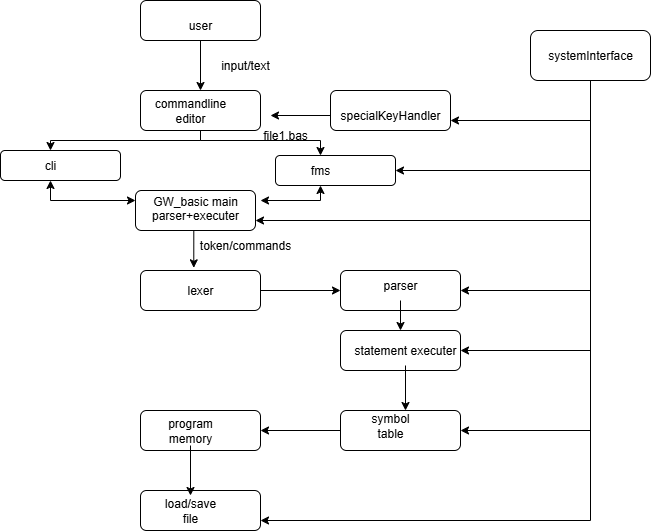

The diagram above was exported from draw.io. Its source (the exported page's mxGraphModel, read from the mxfile embedded in the PNG):
<mxGraphModel dx="923" dy="575" grid="1" gridSize="10" guides="1" tooltips="1" connect="1" arrows="1" fold="1" page="1" pageScale="1" pageWidth="850" pageHeight="1100" math="0" shadow="0">
  <root>
    <mxCell id="0" />
    <mxCell id="1" parent="0" />
    <mxCell id="jB_lN3-um8fKpYU2jrqN-1" value="" style="rounded=1;whiteSpace=wrap;html=1;" vertex="1" parent="1">
      <mxGeometry x="320" y="30" width="120" height="40" as="geometry" />
    </mxCell>
    <mxCell id="jB_lN3-um8fKpYU2jrqN-2" value="" style="rounded=1;whiteSpace=wrap;html=1;" vertex="1" parent="1">
      <mxGeometry x="510" y="120" width="120" height="40" as="geometry" />
    </mxCell>
    <mxCell id="jB_lN3-um8fKpYU2jrqN-62" style="edgeStyle=orthogonalEdgeStyle;rounded=0;orthogonalLoop=1;jettySize=auto;html=1;exitX=0.5;exitY=1;exitDx=0;exitDy=0;entryX=0.5;entryY=0;entryDx=0;entryDy=0;" edge="1" parent="1" source="jB_lN3-um8fKpYU2jrqN-3" target="jB_lN3-um8fKpYU2jrqN-60">
      <mxGeometry relative="1" as="geometry">
        <Array as="points">
          <mxPoint x="380" y="170" />
          <mxPoint x="230" y="170" />
        </Array>
      </mxGeometry>
    </mxCell>
    <mxCell id="jB_lN3-um8fKpYU2jrqN-3" value="" style="rounded=1;whiteSpace=wrap;html=1;" vertex="1" parent="1">
      <mxGeometry x="320" y="120" width="120" height="40" as="geometry" />
    </mxCell>
    <mxCell id="jB_lN3-um8fKpYU2jrqN-4" value="" style="rounded=1;whiteSpace=wrap;html=1;" vertex="1" parent="1">
      <mxGeometry x="315" y="220" width="120" height="40" as="geometry" />
    </mxCell>
    <mxCell id="jB_lN3-um8fKpYU2jrqN-29" style="edgeStyle=orthogonalEdgeStyle;rounded=0;orthogonalLoop=1;jettySize=auto;html=1;exitX=1;exitY=0.5;exitDx=0;exitDy=0;entryX=0;entryY=0.5;entryDx=0;entryDy=0;" edge="1" parent="1" source="jB_lN3-um8fKpYU2jrqN-5" target="jB_lN3-um8fKpYU2jrqN-6">
      <mxGeometry relative="1" as="geometry" />
    </mxCell>
    <mxCell id="jB_lN3-um8fKpYU2jrqN-5" value="" style="rounded=1;whiteSpace=wrap;html=1;" vertex="1" parent="1">
      <mxGeometry x="320" y="300" width="120" height="40" as="geometry" />
    </mxCell>
    <mxCell id="jB_lN3-um8fKpYU2jrqN-6" value="" style="rounded=1;whiteSpace=wrap;html=1;" vertex="1" parent="1">
      <mxGeometry x="520" y="300" width="120" height="40" as="geometry" />
    </mxCell>
    <mxCell id="jB_lN3-um8fKpYU2jrqN-7" value="" style="rounded=1;whiteSpace=wrap;html=1;" vertex="1" parent="1">
      <mxGeometry x="520" y="360" width="120" height="40" as="geometry" />
    </mxCell>
    <mxCell id="jB_lN3-um8fKpYU2jrqN-8" value="" style="rounded=1;whiteSpace=wrap;html=1;" vertex="1" parent="1">
      <mxGeometry x="320" y="440" width="120" height="40" as="geometry" />
    </mxCell>
    <mxCell id="jB_lN3-um8fKpYU2jrqN-33" style="edgeStyle=orthogonalEdgeStyle;rounded=0;orthogonalLoop=1;jettySize=auto;html=1;exitX=0;exitY=0.5;exitDx=0;exitDy=0;entryX=1;entryY=0.5;entryDx=0;entryDy=0;" edge="1" parent="1" source="jB_lN3-um8fKpYU2jrqN-9" target="jB_lN3-um8fKpYU2jrqN-8">
      <mxGeometry relative="1" as="geometry" />
    </mxCell>
    <mxCell id="jB_lN3-um8fKpYU2jrqN-9" value="" style="rounded=1;whiteSpace=wrap;html=1;" vertex="1" parent="1">
      <mxGeometry x="520" y="440" width="120" height="40" as="geometry" />
    </mxCell>
    <mxCell id="jB_lN3-um8fKpYU2jrqN-11" value="" style="rounded=1;whiteSpace=wrap;html=1;" vertex="1" parent="1">
      <mxGeometry x="320" y="520" width="120" height="40" as="geometry" />
    </mxCell>
    <mxCell id="jB_lN3-um8fKpYU2jrqN-13" value="lexer" style="text;html=1;align=center;verticalAlign=middle;whiteSpace=wrap;rounded=0;" vertex="1" parent="1">
      <mxGeometry x="350" y="305" width="60" height="30" as="geometry" />
    </mxCell>
    <mxCell id="jB_lN3-um8fKpYU2jrqN-14" value="load/save file" style="text;html=1;align=center;verticalAlign=middle;whiteSpace=wrap;rounded=0;" vertex="1" parent="1">
      <mxGeometry x="340" y="525" width="60" height="30" as="geometry" />
    </mxCell>
    <mxCell id="jB_lN3-um8fKpYU2jrqN-15" value="symbol table" style="text;html=1;align=center;verticalAlign=middle;whiteSpace=wrap;rounded=0;" vertex="1" parent="1">
      <mxGeometry x="540" y="440" width="60" height="30" as="geometry" />
    </mxCell>
    <mxCell id="jB_lN3-um8fKpYU2jrqN-34" style="edgeStyle=orthogonalEdgeStyle;rounded=0;orthogonalLoop=1;jettySize=auto;html=1;exitX=0.5;exitY=1;exitDx=0;exitDy=0;entryX=0.5;entryY=0;entryDx=0;entryDy=0;" edge="1" parent="1" source="jB_lN3-um8fKpYU2jrqN-16" target="jB_lN3-um8fKpYU2jrqN-14">
      <mxGeometry relative="1" as="geometry" />
    </mxCell>
    <mxCell id="jB_lN3-um8fKpYU2jrqN-16" value="program memory" style="text;html=1;align=center;verticalAlign=middle;whiteSpace=wrap;rounded=0;" vertex="1" parent="1">
      <mxGeometry x="340" y="445" width="60" height="30" as="geometry" />
    </mxCell>
    <mxCell id="jB_lN3-um8fKpYU2jrqN-31" style="edgeStyle=orthogonalEdgeStyle;rounded=0;orthogonalLoop=1;jettySize=auto;html=1;exitX=0.5;exitY=1;exitDx=0;exitDy=0;entryX=0.75;entryY=0;entryDx=0;entryDy=0;" edge="1" parent="1" source="jB_lN3-um8fKpYU2jrqN-17" target="jB_lN3-um8fKpYU2jrqN-15">
      <mxGeometry relative="1" as="geometry" />
    </mxCell>
    <mxCell id="jB_lN3-um8fKpYU2jrqN-17" value="statement executer" style="text;html=1;align=center;verticalAlign=middle;whiteSpace=wrap;rounded=0;" vertex="1" parent="1">
      <mxGeometry x="520" y="365" width="130" height="30" as="geometry" />
    </mxCell>
    <mxCell id="jB_lN3-um8fKpYU2jrqN-30" style="edgeStyle=orthogonalEdgeStyle;rounded=0;orthogonalLoop=1;jettySize=auto;html=1;exitX=0.5;exitY=1;exitDx=0;exitDy=0;entryX=0.5;entryY=0;entryDx=0;entryDy=0;" edge="1" parent="1" source="jB_lN3-um8fKpYU2jrqN-18" target="jB_lN3-um8fKpYU2jrqN-7">
      <mxGeometry relative="1" as="geometry" />
    </mxCell>
    <mxCell id="jB_lN3-um8fKpYU2jrqN-18" value="parser" style="text;html=1;align=center;verticalAlign=middle;whiteSpace=wrap;rounded=0;" vertex="1" parent="1">
      <mxGeometry x="550" y="300" width="60" height="30" as="geometry" />
    </mxCell>
    <mxCell id="jB_lN3-um8fKpYU2jrqN-26" style="edgeStyle=orthogonalEdgeStyle;rounded=0;orthogonalLoop=1;jettySize=auto;html=1;exitX=0.5;exitY=1;exitDx=0;exitDy=0;entryX=0.5;entryY=0;entryDx=0;entryDy=0;" edge="1" parent="1" source="jB_lN3-um8fKpYU2jrqN-19" target="jB_lN3-um8fKpYU2jrqN-3">
      <mxGeometry relative="1" as="geometry" />
    </mxCell>
    <mxCell id="jB_lN3-um8fKpYU2jrqN-19" value="user" style="text;html=1;align=center;verticalAlign=middle;whiteSpace=wrap;rounded=0;" vertex="1" parent="1">
      <mxGeometry x="350" y="40" width="60" height="30" as="geometry" />
    </mxCell>
    <mxCell id="jB_lN3-um8fKpYU2jrqN-20" value="GW_basic main&lt;div&gt;parser+executer&lt;br&gt;&lt;div&gt;&lt;br&gt;&lt;/div&gt;&lt;/div&gt;" style="text;html=1;align=center;verticalAlign=middle;whiteSpace=wrap;rounded=0;" vertex="1" parent="1">
      <mxGeometry x="320" y="230" width="110" height="30" as="geometry" />
    </mxCell>
    <mxCell id="jB_lN3-um8fKpYU2jrqN-39" style="edgeStyle=orthogonalEdgeStyle;rounded=0;orthogonalLoop=1;jettySize=auto;html=1;" edge="1" parent="1">
      <mxGeometry relative="1" as="geometry">
        <mxPoint x="450" y="145" as="targetPoint" />
        <mxPoint x="510" y="145" as="sourcePoint" />
      </mxGeometry>
    </mxCell>
    <mxCell id="jB_lN3-um8fKpYU2jrqN-21" value="specialKeyHandler" style="text;html=1;align=center;verticalAlign=middle;whiteSpace=wrap;rounded=0;" vertex="1" parent="1">
      <mxGeometry x="540" y="130" width="60" height="30" as="geometry" />
    </mxCell>
    <mxCell id="jB_lN3-um8fKpYU2jrqN-22" value="commandline editor" style="text;html=1;align=center;verticalAlign=middle;whiteSpace=wrap;rounded=0;" vertex="1" parent="1">
      <mxGeometry x="340" y="130" width="60" height="20" as="geometry" />
    </mxCell>
    <mxCell id="jB_lN3-um8fKpYU2jrqN-25" value="input/text" style="text;html=1;align=center;verticalAlign=middle;whiteSpace=wrap;rounded=0;" vertex="1" parent="1">
      <mxGeometry x="395" y="80" width="60" height="30" as="geometry" />
    </mxCell>
    <mxCell id="jB_lN3-um8fKpYU2jrqN-27" style="edgeStyle=orthogonalEdgeStyle;rounded=0;orthogonalLoop=1;jettySize=auto;html=1;" edge="1" parent="1" source="jB_lN3-um8fKpYU2jrqN-68" target="jB_lN3-um8fKpYU2jrqN-59">
      <mxGeometry relative="1" as="geometry">
        <mxPoint x="380" y="160" as="sourcePoint" />
        <mxPoint x="370" y="230" as="targetPoint" />
        <Array as="points">
          <mxPoint x="380" y="170" />
          <mxPoint x="500" y="170" />
        </Array>
      </mxGeometry>
    </mxCell>
    <mxCell id="jB_lN3-um8fKpYU2jrqN-28" style="edgeStyle=orthogonalEdgeStyle;rounded=0;orthogonalLoop=1;jettySize=auto;html=1;exitX=0.5;exitY=1;exitDx=0;exitDy=0;entryX=0.444;entryY=-0.067;entryDx=0;entryDy=0;entryPerimeter=0;" edge="1" parent="1" source="jB_lN3-um8fKpYU2jrqN-20" target="jB_lN3-um8fKpYU2jrqN-5">
      <mxGeometry relative="1" as="geometry" />
    </mxCell>
    <mxCell id="jB_lN3-um8fKpYU2jrqN-37" value="token/commands" style="text;html=1;align=center;verticalAlign=middle;whiteSpace=wrap;rounded=0;" vertex="1" parent="1">
      <mxGeometry x="395" y="260" width="60" height="30" as="geometry" />
    </mxCell>
    <mxCell id="jB_lN3-um8fKpYU2jrqN-47" style="edgeStyle=orthogonalEdgeStyle;rounded=0;orthogonalLoop=1;jettySize=auto;html=1;exitX=0.5;exitY=1;exitDx=0;exitDy=0;entryX=1;entryY=0.75;entryDx=0;entryDy=0;" edge="1" parent="1" source="jB_lN3-um8fKpYU2jrqN-45" target="jB_lN3-um8fKpYU2jrqN-11">
      <mxGeometry relative="1" as="geometry" />
    </mxCell>
    <mxCell id="jB_lN3-um8fKpYU2jrqN-48" style="edgeStyle=orthogonalEdgeStyle;rounded=0;orthogonalLoop=1;jettySize=auto;html=1;exitX=0.5;exitY=1;exitDx=0;exitDy=0;entryX=1;entryY=0.5;entryDx=0;entryDy=0;" edge="1" parent="1" source="jB_lN3-um8fKpYU2jrqN-45" target="jB_lN3-um8fKpYU2jrqN-9">
      <mxGeometry relative="1" as="geometry" />
    </mxCell>
    <mxCell id="jB_lN3-um8fKpYU2jrqN-45" value="" style="rounded=1;whiteSpace=wrap;html=1;" vertex="1" parent="1">
      <mxGeometry x="710" y="60" width="120" height="50" as="geometry" />
    </mxCell>
    <mxCell id="jB_lN3-um8fKpYU2jrqN-49" style="edgeStyle=orthogonalEdgeStyle;rounded=0;orthogonalLoop=1;jettySize=auto;html=1;entryX=1;entryY=0.5;entryDx=0;entryDy=0;" edge="1" parent="1">
      <mxGeometry relative="1" as="geometry">
        <mxPoint x="770" y="150" as="sourcePoint" />
        <mxPoint x="640" y="380" as="targetPoint" />
        <Array as="points">
          <mxPoint x="770" y="380" />
        </Array>
      </mxGeometry>
    </mxCell>
    <mxCell id="jB_lN3-um8fKpYU2jrqN-52" style="edgeStyle=orthogonalEdgeStyle;rounded=0;orthogonalLoop=1;jettySize=auto;html=1;entryX=1;entryY=0.75;entryDx=0;entryDy=0;" edge="1" parent="1" target="jB_lN3-um8fKpYU2jrqN-2">
      <mxGeometry relative="1" as="geometry">
        <mxPoint x="770" y="130" as="sourcePoint" />
        <Array as="points">
          <mxPoint x="770" y="150" />
        </Array>
      </mxGeometry>
    </mxCell>
    <mxCell id="jB_lN3-um8fKpYU2jrqN-46" value="systemInterface" style="text;html=1;align=center;verticalAlign=middle;whiteSpace=wrap;rounded=0;" vertex="1" parent="1">
      <mxGeometry x="740" y="70" width="60" height="30" as="geometry" />
    </mxCell>
    <mxCell id="jB_lN3-um8fKpYU2jrqN-50" value="" style="endArrow=classic;html=1;rounded=0;entryX=1;entryY=0.5;entryDx=0;entryDy=0;" edge="1" parent="1" target="jB_lN3-um8fKpYU2jrqN-6">
      <mxGeometry width="50" height="50" relative="1" as="geometry">
        <mxPoint x="770" y="320" as="sourcePoint" />
        <mxPoint x="540" y="260" as="targetPoint" />
      </mxGeometry>
    </mxCell>
    <mxCell id="jB_lN3-um8fKpYU2jrqN-51" value="" style="endArrow=classic;html=1;rounded=0;entryX=1;entryY=0.75;entryDx=0;entryDy=0;" edge="1" parent="1" target="jB_lN3-um8fKpYU2jrqN-4">
      <mxGeometry width="50" height="50" relative="1" as="geometry">
        <mxPoint x="770" y="250" as="sourcePoint" />
        <mxPoint x="540" y="250" as="targetPoint" />
      </mxGeometry>
    </mxCell>
    <mxCell id="jB_lN3-um8fKpYU2jrqN-55" value="" style="rounded=1;whiteSpace=wrap;html=1;" vertex="1" parent="1">
      <mxGeometry x="455" y="185" width="120" height="30" as="geometry" />
    </mxCell>
    <mxCell id="jB_lN3-um8fKpYU2jrqN-56" value="" style="rounded=1;whiteSpace=wrap;html=1;" vertex="1" parent="1">
      <mxGeometry x="180" y="180" width="120" height="30" as="geometry" />
    </mxCell>
    <mxCell id="jB_lN3-um8fKpYU2jrqN-59" value="fms" style="text;html=1;align=center;verticalAlign=middle;whiteSpace=wrap;rounded=0;" vertex="1" parent="1">
      <mxGeometry x="470" y="185" width="60" height="30" as="geometry" />
    </mxCell>
    <mxCell id="jB_lN3-um8fKpYU2jrqN-60" value="cli" style="text;html=1;align=center;verticalAlign=middle;whiteSpace=wrap;rounded=0;" vertex="1" parent="1">
      <mxGeometry x="200" y="180" width="60" height="30" as="geometry" />
    </mxCell>
    <mxCell id="jB_lN3-um8fKpYU2jrqN-63" value="" style="endArrow=classic;startArrow=classic;html=1;rounded=0;entryX=0.5;entryY=1;entryDx=0;entryDy=0;exitX=0;exitY=0.25;exitDx=0;exitDy=0;" edge="1" parent="1" source="jB_lN3-um8fKpYU2jrqN-4" target="jB_lN3-um8fKpYU2jrqN-60">
      <mxGeometry width="50" height="50" relative="1" as="geometry">
        <mxPoint x="330" y="220" as="sourcePoint" />
        <mxPoint x="380" y="170" as="targetPoint" />
        <Array as="points">
          <mxPoint x="230" y="230" />
        </Array>
      </mxGeometry>
    </mxCell>
    <mxCell id="jB_lN3-um8fKpYU2jrqN-64" value="" style="endArrow=classic;startArrow=classic;html=1;rounded=0;entryX=0.5;entryY=1;entryDx=0;entryDy=0;" edge="1" parent="1" target="jB_lN3-um8fKpYU2jrqN-59">
      <mxGeometry width="50" height="50" relative="1" as="geometry">
        <mxPoint x="440" y="230" as="sourcePoint" />
        <mxPoint x="460" y="175" as="targetPoint" />
        <Array as="points">
          <mxPoint x="500" y="230" />
        </Array>
      </mxGeometry>
    </mxCell>
    <mxCell id="jB_lN3-um8fKpYU2jrqN-68" value="file1.bas" style="text;html=1;align=center;verticalAlign=middle;whiteSpace=wrap;rounded=0;" vertex="1" parent="1">
      <mxGeometry x="435" y="150" width="60" height="30" as="geometry" />
    </mxCell>
    <mxCell id="jB_lN3-um8fKpYU2jrqN-72" value="" style="endArrow=classic;html=1;rounded=0;entryX=1;entryY=0.5;entryDx=0;entryDy=0;" edge="1" parent="1" target="jB_lN3-um8fKpYU2jrqN-55">
      <mxGeometry width="50" height="50" relative="1" as="geometry">
        <mxPoint x="770" y="200" as="sourcePoint" />
        <mxPoint x="470" y="250" as="targetPoint" />
      </mxGeometry>
    </mxCell>
  </root>
</mxGraphModel>